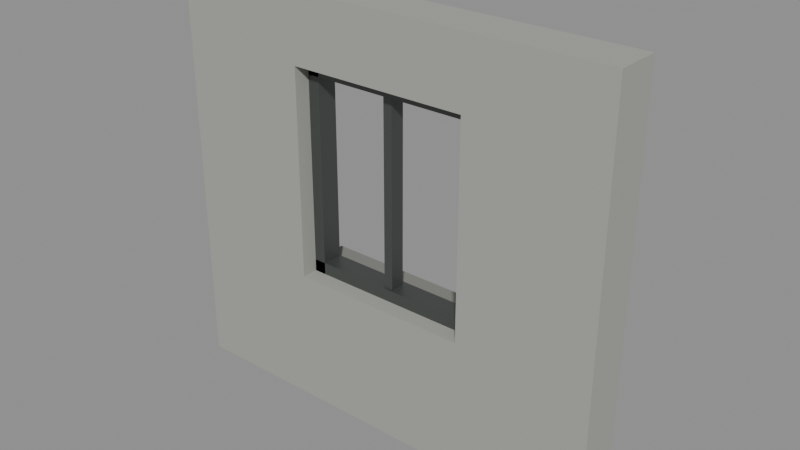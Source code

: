 # Source: Kit_concrete_window.blend  (saved by Blender 5.3.31; exported with 4.5.12 LTS)
import bpy
from mathutils import Matrix  # noqa: F401  (used for matrix-valued properties, if any)

bpy.ops.wm.read_factory_settings(use_empty=True)
scene = bpy.context.scene
scene.name = 'Scene'

# ---- collections
col_kit_concrete_window = bpy.data.collections.new('Kit_concrete_window'); scene.collection.children.link(col_kit_concrete_window)

# ---- materials (node trees are filled in below, after node groups)
mat_concrete_0 = bpy.data.materials.new('Concrete_0')
mat_metal_1 = bpy.data.materials.new('Metal_1')
mat_concrete_2 = bpy.data.materials.new('Concrete_2')

# ---- material node trees
mat_concrete_0.use_nodes = True; mat_concrete_0.node_tree.nodes.clear()
_N = mat_concrete_0.node_tree.nodes; _L = mat_concrete_0.node_tree.links
n0 = _N.new('ShaderNodeBsdfPrincipled'); n0.name = 'Principled BSDF'; n0.location = (-200, 100)
n0.inputs[0].default_value = (0.3712, 0.3813, 0.3419, 1.0)
n0.inputs[2].default_value = 0.9
n0.inputs[10].default_value = 0.005
n1 = _N.new('ShaderNodeOutputMaterial'); n1.name = 'Material Output'; n1.location = (200, 100)
_L.new(n0.outputs[0], n1.inputs[0])
n1.is_active_output = True
mat_metal_1.use_nodes = True; mat_metal_1.node_tree.nodes.clear()
_N = mat_metal_1.node_tree.nodes; _L = mat_metal_1.node_tree.links
n0 = _N.new('ShaderNodeBsdfPrincipled'); n0.name = 'Principled BSDF'; n0.location = (-200, 100)
n0.inputs[0].default_value = (0.1022, 0.1119, 0.107, 1.0)
n0.inputs[1].default_value = 0.55
n0.inputs[2].default_value = 0.42
n0.inputs[10].default_value = 0.005
n1 = _N.new('ShaderNodeOutputMaterial'); n1.name = 'Material Output'; n1.location = (200, 100)
_L.new(n0.outputs[0], n1.inputs[0])
n1.is_active_output = True
mat_concrete_2.use_nodes = True; mat_concrete_2.node_tree.nodes.clear()
_N = mat_concrete_2.node_tree.nodes; _L = mat_concrete_2.node_tree.links
n0 = _N.new('ShaderNodeBsdfPrincipled'); n0.name = 'Principled BSDF'; n0.location = (-200, 100)
n0.inputs[0].default_value = (0.2232, 0.2232, 0.2086, 1.0)
n0.inputs[2].default_value = 0.9
n0.inputs[10].default_value = 0.005
n1 = _N.new('ShaderNodeOutputMaterial'); n1.name = 'Material Output'; n1.location = (200, 100)
_L.new(n0.outputs[0], n1.inputs[0])
n1.is_active_output = True

# ---- meshes
me_walljambl_1 = bpy.data.meshes.new('WallJambL_1')
me_walljambl_1.from_pydata([(-0.45, -0.15, -1.375), (-0.45, -0.15, 1.375), (-0.45, 0.15, -1.375), (-0.45, 0.15, 1.375), (0.45, -0.15, -1.375), (0.45, -0.15, 1.375), (0.45, 0.15, -1.375), (0.45, 0.15, 1.375)], [], [(0, 1, 3, 2), (2, 3, 7, 6), (6, 7, 5, 4), (4, 5, 1, 0), (2, 6, 4, 0), (7, 3, 1, 5)])
me_walljambl_1.materials.append(mat_concrete_0)
me_walljambl_1.update()
me_walljambr_2 = bpy.data.meshes.new('WallJambR_2')
me_walljambr_2.from_pydata([(-0.45, -0.15, -1.375), (-0.45, -0.15, 1.375), (-0.45, 0.15, -1.375), (-0.45, 0.15, 1.375), (0.45, -0.15, -1.375), (0.45, -0.15, 1.375), (0.45, 0.15, -1.375), (0.45, 0.15, 1.375)], [], [(0, 1, 3, 2), (2, 3, 7, 6), (6, 7, 5, 4), (4, 5, 1, 0), (2, 6, 4, 0), (7, 3, 1, 5)])
me_walljambr_2.materials.append(mat_concrete_0)
me_walljambr_2.update()
me_wallbelow_3 = bpy.data.meshes.new('WallBelow_3')
me_wallbelow_3.from_pydata([(-0.6, -0.15, -0.45), (-0.6, -0.15, 0.45), (-0.6, 0.15, -0.45), (-0.6, 0.15, 0.45), (0.6, -0.15, -0.45), (0.6, -0.15, 0.45), (0.6, 0.15, -0.45), (0.6, 0.15, 0.45)], [], [(0, 1, 3, 2), (2, 3, 7, 6), (6, 7, 5, 4), (4, 5, 1, 0), (2, 6, 4, 0), (7, 3, 1, 5)])
me_wallbelow_3.materials.append(mat_concrete_0)
me_wallbelow_3.update()
me_wallabove_4 = bpy.data.meshes.new('WallAbove_4')
me_wallabove_4.from_pydata([(-0.6, -0.15, -0.225), (-0.6, -0.15, 0.225), (-0.6, 0.15, -0.225), (-0.6, 0.15, 0.225), (0.6, -0.15, -0.225), (0.6, -0.15, 0.225), (0.6, 0.15, -0.225), (0.6, 0.15, 0.225)], [], [(0, 1, 3, 2), (2, 3, 7, 6), (6, 7, 5, 4), (4, 5, 1, 0), (2, 6, 4, 0), (7, 3, 1, 5)])
me_wallabove_4.materials.append(mat_concrete_0)
me_wallabove_4.update()
me_framel_5 = bpy.data.meshes.new('FrameL_5')
me_framel_5.from_pydata([(-0.04, -0.07, -0.7), (-0.04, -0.07, 0.7), (-0.04, 0.07, -0.7), (-0.04, 0.07, 0.7), (0.04, -0.07, -0.7), (0.04, -0.07, 0.7), (0.04, 0.07, -0.7), (0.04, 0.07, 0.7)], [], [(0, 1, 3, 2), (2, 3, 7, 6), (6, 7, 5, 4), (4, 5, 1, 0), (2, 6, 4, 0), (7, 3, 1, 5)])
me_framel_5.materials.append(mat_metal_1)
me_framel_5.update()
me_framer_6 = bpy.data.meshes.new('FrameR_6')
me_framer_6.from_pydata([(-0.04, -0.07, -0.7), (-0.04, -0.07, 0.7), (-0.04, 0.07, -0.7), (-0.04, 0.07, 0.7), (0.04, -0.07, -0.7), (0.04, -0.07, 0.7), (0.04, 0.07, -0.7), (0.04, 0.07, 0.7)], [], [(0, 1, 3, 2), (2, 3, 7, 6), (6, 7, 5, 4), (4, 5, 1, 0), (2, 6, 4, 0), (7, 3, 1, 5)])
me_framer_6.materials.append(mat_metal_1)
me_framer_6.update()
me_frametop_7 = bpy.data.meshes.new('FrameTop_7')
me_frametop_7.from_pydata([(-0.6, -0.07, -0.04), (-0.6, -0.07, 0.04), (-0.6, 0.07, -0.04), (-0.6, 0.07, 0.04), (0.6, -0.07, -0.04), (0.6, -0.07, 0.04), (0.6, 0.07, -0.04), (0.6, 0.07, 0.04)], [], [(0, 1, 3, 2), (2, 3, 7, 6), (6, 7, 5, 4), (4, 5, 1, 0), (2, 6, 4, 0), (7, 3, 1, 5)])
me_frametop_7.materials.append(mat_metal_1)
me_frametop_7.update()
me_framebottom_8 = bpy.data.meshes.new('FrameBottom_8')
me_framebottom_8.from_pydata([(-0.6, -0.07, -0.04), (-0.6, -0.07, 0.04), (-0.6, 0.07, -0.04), (-0.6, 0.07, 0.04), (0.6, -0.07, -0.04), (0.6, -0.07, 0.04), (0.6, 0.07, -0.04), (0.6, 0.07, 0.04)], [], [(0, 1, 3, 2), (2, 3, 7, 6), (6, 7, 5, 4), (4, 5, 1, 0), (2, 6, 4, 0), (7, 3, 1, 5)])
me_framebottom_8.materials.append(mat_metal_1)
me_framebottom_8.update()
me_mullion_9 = bpy.data.meshes.new('Mullion_9')
me_mullion_9.from_pydata([(-0.03, -0.05, -0.7), (-0.03, -0.05, 0.7), (-0.03, 0.05, -0.7), (-0.03, 0.05, 0.7), (0.03, -0.05, -0.7), (0.03, -0.05, 0.7), (0.03, 0.05, -0.7), (0.03, 0.05, 0.7)], [], [(0, 1, 3, 2), (2, 3, 7, 6), (6, 7, 5, 4), (4, 5, 1, 0), (2, 6, 4, 0), (7, 3, 1, 5)])
me_mullion_9.materials.append(mat_metal_1)
me_mullion_9.update()
me_sill_10 = bpy.data.meshes.new('Sill_10')
me_sill_10.from_pydata([(-0.7, -0.11, -0.03), (-0.7, -0.11, 0.03), (-0.7, 0.11, -0.03), (-0.7, 0.11, 0.03), (0.7, -0.11, -0.03), (0.7, -0.11, 0.03), (0.7, 0.11, -0.03), (0.7, 0.11, 0.03)], [], [(0, 1, 3, 2), (2, 3, 7, 6), (6, 7, 5, 4), (4, 5, 1, 0), (2, 6, 4, 0), (7, 3, 1, 5)])
me_sill_10.materials.append(mat_concrete_2)
me_sill_10.update()

# ---- objects
ob_walljambl = bpy.data.objects.new('WallJambL', me_walljambl_1)
ob_walljambr = bpy.data.objects.new('WallJambR', me_walljambr_2)
ob_wallbelow = bpy.data.objects.new('WallBelow', me_wallbelow_3)
ob_wallabove = bpy.data.objects.new('WallAbove', me_wallabove_4)
ob_framel = bpy.data.objects.new('FrameL', me_framel_5)
ob_framer = bpy.data.objects.new('FrameR', me_framer_6)
ob_frametop = bpy.data.objects.new('FrameTop', me_frametop_7)
ob_framebottom = bpy.data.objects.new('FrameBottom', me_framebottom_8)
ob_mullion = bpy.data.objects.new('Mullion', me_mullion_9)
ob_sill = bpy.data.objects.new('Sill', me_sill_10)

# ---- transforms, parenting, visibility, modifiers, constraints
ob_walljambl.location = (-1.05, 0.0, 0.0)
ob_walljambr.location = (1.05, 0.0, 0.0)
ob_wallbelow.location = (0.0, 0.0, -0.925)
ob_wallabove.location = (0.0, 0.0, 1.15)
ob_framel.location = (-0.56, 0.03, 0.225)
ob_framer.location = (0.56, 0.03, 0.225)
ob_frametop.location = (0.0, 0.03, 0.885)
ob_framebottom.location = (0.0, 0.03, -0.435)
ob_mullion.location = (0.0, 0.02, 0.225)
ob_sill.location = (0.0, 0.2, -0.505)

# ---- collection membership
col_kit_concrete_window.objects.link(ob_walljambl)
col_kit_concrete_window.objects.link(ob_walljambr)
col_kit_concrete_window.objects.link(ob_wallbelow)
col_kit_concrete_window.objects.link(ob_wallabove)
col_kit_concrete_window.objects.link(ob_framel)
col_kit_concrete_window.objects.link(ob_framer)
col_kit_concrete_window.objects.link(ob_frametop)
col_kit_concrete_window.objects.link(ob_framebottom)
col_kit_concrete_window.objects.link(ob_mullion)
col_kit_concrete_window.objects.link(ob_sill)

# ---- scene / render settings (as saved in the file)
scene.frame_start = 1; scene.frame_end = 250; scene.frame_set(1)
scene.render.engine = 'BLENDER_EEVEE_NEXT'
scene.render.bake_bias = 0.0
scene.render.bake_samples = 0
scene.render.compositor_device = 'GPU'
scene.eevee.use_volume_custom_range = False
scene.eevee.fast_gi_thickness_near = 0.1
scene.eevee.fast_gi_thickness_far = 0.0
scene.eevee.ray_tracing_options.screen_trace_thickness = 0.1
bpy.context.view_layer.update()

# ---- added for rendering (the .blend has no active camera and no usable light): camera, sun + grey world if the file has none
cam_auto = bpy.data.cameras.new('AutoCamera')
cam_auto.lens = 50.0
cam_auto.sensor_width = 36.0
cam_auto.clip_end = 1000.0
ob_auto_camera = bpy.data.objects.new('AutoCamera', cam_auto)
scene.collection.objects.link(ob_auto_camera)
ob_auto_camera.location = (3.78937, -4.46724, 3.03149)
ob_auto_camera.rotation_euler = (1.09748, -7.21219e-08, 0.694738)
scene.camera = ob_auto_camera
light_auto_sun = bpy.data.lights.new('AutoSun', 'SUN')
light_auto_sun.energy = 3.0
light_auto_sun.angle = 0.0523599
ob_auto_sun = bpy.data.objects.new('AutoSun', light_auto_sun)
scene.collection.objects.link(ob_auto_sun)
ob_auto_sun.rotation_euler = (0.872665, 0.174533, 0.523599)
if scene.world is None:
    world_auto = bpy.data.worlds.new('AutoWorld')
    world_auto.color = (0.3, 0.3, 0.3)
    scene.world = world_auto
bpy.context.view_layer.update()
